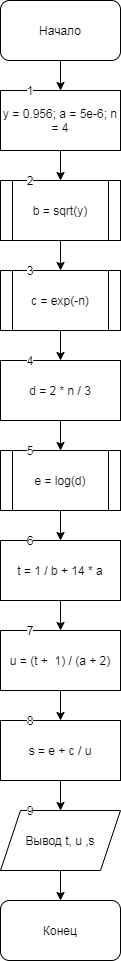

The diagram above was exported from draw.io. Its source (the exported page's mxGraphModel, read from the mxfile embedded in the PNG):
<mxGraphModel dx="444" dy="741" grid="1" gridSize="10" guides="1" tooltips="1" connect="1" arrows="1" fold="1" page="1" pageScale="1" pageWidth="827" pageHeight="1169" math="0" shadow="0">
  <root>
    <mxCell id="0" />
    <mxCell id="1" parent="0" />
    <mxCell id="yaVHOKx6zGuH75nPTWBe-1" value="Вывод t, u ,s" style="shape=parallelogram;perimeter=parallelogramPerimeter;whiteSpace=wrap;html=1;fixedSize=1;" vertex="1" parent="1">
      <mxGeometry x="150" y="810" width="120" height="60" as="geometry" />
    </mxCell>
    <mxCell id="HEmT5LVwy6Fy_I2rgWgC-40" value="s = e + c / u" style="rounded=0;whiteSpace=wrap;html=1;" vertex="1" parent="1">
      <mxGeometry x="150" y="720" width="120" height="60" as="geometry" />
    </mxCell>
    <mxCell id="HEmT5LVwy6Fy_I2rgWgC-39" value="u = (t +&amp;nbsp; 1) / (a + 2)" style="rounded=0;whiteSpace=wrap;html=1;" vertex="1" parent="1">
      <mxGeometry x="150" y="630" width="120" height="60" as="geometry" />
    </mxCell>
    <mxCell id="HEmT5LVwy6Fy_I2rgWgC-38" value="t = 1 / b + 14 * a" style="rounded=0;whiteSpace=wrap;html=1;" vertex="1" parent="1">
      <mxGeometry x="150" y="540" width="120" height="60" as="geometry" />
    </mxCell>
    <mxCell id="HEmT5LVwy6Fy_I2rgWgC-37" value="e = log(d)" style="shape=process;whiteSpace=wrap;html=1;backgroundOutline=1;" vertex="1" parent="1">
      <mxGeometry x="150" y="450" width="120" height="60" as="geometry" />
    </mxCell>
    <mxCell id="HEmT5LVwy6Fy_I2rgWgC-36" value="d = 2 * n / 3" style="rounded=0;whiteSpace=wrap;html=1;" vertex="1" parent="1">
      <mxGeometry x="150" y="360" width="120" height="60" as="geometry" />
    </mxCell>
    <mxCell id="HEmT5LVwy6Fy_I2rgWgC-35" value="c = exp(-n)" style="shape=process;whiteSpace=wrap;html=1;backgroundOutline=1;" vertex="1" parent="1">
      <mxGeometry x="150" y="270" width="120" height="60" as="geometry" />
    </mxCell>
    <mxCell id="HEmT5LVwy6Fy_I2rgWgC-5" value="" style="edgeStyle=orthogonalEdgeStyle;rounded=0;orthogonalLoop=1;jettySize=auto;html=1;" edge="1" parent="1">
      <mxGeometry relative="1" as="geometry">
        <mxPoint x="210" y="190" as="sourcePoint" />
        <mxPoint x="210" y="270" as="targetPoint" />
      </mxGeometry>
    </mxCell>
    <mxCell id="HEmT5LVwy6Fy_I2rgWgC-34" value="b = sqrt(y)" style="shape=process;whiteSpace=wrap;html=1;backgroundOutline=1;" vertex="1" parent="1">
      <mxGeometry x="150" y="180" width="120" height="60" as="geometry" />
    </mxCell>
    <mxCell id="HEmT5LVwy6Fy_I2rgWgC-1" value="" style="edgeStyle=orthogonalEdgeStyle;rounded=0;orthogonalLoop=1;jettySize=auto;html=1;" edge="1" parent="1" source="HEmT5LVwy6Fy_I2rgWgC-2" target="HEmT5LVwy6Fy_I2rgWgC-4">
      <mxGeometry relative="1" as="geometry" />
    </mxCell>
    <mxCell id="HEmT5LVwy6Fy_I2rgWgC-2" value="Начало" style="rounded=1;whiteSpace=wrap;html=1;" vertex="1" parent="1">
      <mxGeometry x="150" width="120" height="60" as="geometry" />
    </mxCell>
    <mxCell id="HEmT5LVwy6Fy_I2rgWgC-3" value="" style="edgeStyle=orthogonalEdgeStyle;rounded=0;orthogonalLoop=1;jettySize=auto;html=1;" edge="1" parent="1" source="HEmT5LVwy6Fy_I2rgWgC-4">
      <mxGeometry relative="1" as="geometry">
        <mxPoint x="210" y="180" as="targetPoint" />
      </mxGeometry>
    </mxCell>
    <mxCell id="HEmT5LVwy6Fy_I2rgWgC-4" value="y = 0.956; a = 5e-6; n = 4" style="rounded=0;whiteSpace=wrap;html=1;" vertex="1" parent="1">
      <mxGeometry x="150" y="90" width="120" height="60" as="geometry" />
    </mxCell>
    <mxCell id="HEmT5LVwy6Fy_I2rgWgC-7" value="" style="edgeStyle=orthogonalEdgeStyle;rounded=0;orthogonalLoop=1;jettySize=auto;html=1;" edge="1" parent="1">
      <mxGeometry relative="1" as="geometry">
        <mxPoint x="210" y="330" as="sourcePoint" />
        <mxPoint x="210" y="360" as="targetPoint" />
      </mxGeometry>
    </mxCell>
    <mxCell id="HEmT5LVwy6Fy_I2rgWgC-9" value="" style="edgeStyle=orthogonalEdgeStyle;rounded=0;orthogonalLoop=1;jettySize=auto;html=1;" edge="1" parent="1">
      <mxGeometry relative="1" as="geometry">
        <mxPoint x="210" y="420" as="sourcePoint" />
        <mxPoint x="210" y="450" as="targetPoint" />
      </mxGeometry>
    </mxCell>
    <mxCell id="HEmT5LVwy6Fy_I2rgWgC-11" value="" style="edgeStyle=orthogonalEdgeStyle;rounded=0;orthogonalLoop=1;jettySize=auto;html=1;" edge="1" parent="1">
      <mxGeometry relative="1" as="geometry">
        <mxPoint x="210" y="510" as="sourcePoint" />
        <mxPoint x="210" y="540" as="targetPoint" />
      </mxGeometry>
    </mxCell>
    <mxCell id="HEmT5LVwy6Fy_I2rgWgC-13" value="" style="edgeStyle=orthogonalEdgeStyle;rounded=0;orthogonalLoop=1;jettySize=auto;html=1;" edge="1" parent="1">
      <mxGeometry relative="1" as="geometry">
        <mxPoint x="210" y="600" as="sourcePoint" />
        <mxPoint x="210" y="630" as="targetPoint" />
      </mxGeometry>
    </mxCell>
    <mxCell id="HEmT5LVwy6Fy_I2rgWgC-15" value="" style="edgeStyle=orthogonalEdgeStyle;rounded=0;orthogonalLoop=1;jettySize=auto;html=1;" edge="1" parent="1">
      <mxGeometry relative="1" as="geometry">
        <mxPoint x="210" y="690" as="sourcePoint" />
        <mxPoint x="210" y="720" as="targetPoint" />
      </mxGeometry>
    </mxCell>
    <mxCell id="HEmT5LVwy6Fy_I2rgWgC-17" value="" style="edgeStyle=orthogonalEdgeStyle;rounded=0;orthogonalLoop=1;jettySize=auto;html=1;" edge="1" parent="1">
      <mxGeometry relative="1" as="geometry">
        <mxPoint x="210" y="780" as="sourcePoint" />
        <mxPoint x="210" y="810" as="targetPoint" />
      </mxGeometry>
    </mxCell>
    <mxCell id="HEmT5LVwy6Fy_I2rgWgC-19" value="" style="edgeStyle=orthogonalEdgeStyle;rounded=0;orthogonalLoop=1;jettySize=auto;html=1;" edge="1" parent="1">
      <mxGeometry relative="1" as="geometry">
        <mxPoint x="210" y="870" as="sourcePoint" />
        <mxPoint x="210" y="900" as="targetPoint" />
      </mxGeometry>
    </mxCell>
    <mxCell id="HEmT5LVwy6Fy_I2rgWgC-24" value="1" style="text;html=1;strokeColor=none;fillColor=none;align=center;verticalAlign=middle;whiteSpace=wrap;rounded=0;labelBackgroundColor=#ffffff;" vertex="1" parent="1">
      <mxGeometry x="160" y="80" width="40" height="20" as="geometry" />
    </mxCell>
    <mxCell id="HEmT5LVwy6Fy_I2rgWgC-25" value="2" style="text;html=1;strokeColor=none;fillColor=none;align=center;verticalAlign=middle;whiteSpace=wrap;rounded=0;labelBackgroundColor=#ffffff;" vertex="1" parent="1">
      <mxGeometry x="160" y="170" width="40" height="20" as="geometry" />
    </mxCell>
    <mxCell id="HEmT5LVwy6Fy_I2rgWgC-26" value="3&lt;span style=&quot;color: rgba(0 , 0 , 0 , 0) ; font-family: monospace ; font-size: 0px ; background-color: rgb(248 , 249 , 250)&quot;&gt;%3CmxGraphModel%3E%3Croot%3E%3CmxCell%20id%3D%220%22%2F%3E%3CmxCell%20id%3D%221%22%20parent%3D%220%22%2F%3E%3CmxCell%20id%3D%222%22%20value%3D%221%22%20style%3D%22text%3Bhtml%3D1%3BstrokeColor%3Dnone%3BfillColor%3Dnone%3Balign%3Dcenter%3BverticalAlign%3Dmiddle%3BwhiteSpace%3Dwrap%3Brounded%3D0%3BlabelBackgroundColor%3D%23ffffff%3B%22%20vertex%3D%221%22%20parent%3D%221%22%3E%3CmxGeometry%20x%3D%22160%22%20y%3D%2280%22%20width%3D%2240%22%20height%3D%2220%22%20as%3D%22geometry%22%2F%3E%3C%2FmxCell%3E%3C%2Froot%3E%3C%2FmxGraphModel%3E&lt;/span&gt;" style="text;html=1;strokeColor=none;fillColor=none;align=center;verticalAlign=middle;whiteSpace=wrap;rounded=0;labelBackgroundColor=#ffffff;" vertex="1" parent="1">
      <mxGeometry x="160" y="260" width="40" height="20" as="geometry" />
    </mxCell>
    <mxCell id="HEmT5LVwy6Fy_I2rgWgC-27" value="4" style="text;html=1;strokeColor=none;fillColor=none;align=center;verticalAlign=middle;whiteSpace=wrap;rounded=0;labelBackgroundColor=#ffffff;" vertex="1" parent="1">
      <mxGeometry x="160" y="350" width="40" height="20" as="geometry" />
    </mxCell>
    <mxCell id="HEmT5LVwy6Fy_I2rgWgC-28" value="5" style="text;html=1;strokeColor=none;fillColor=none;align=center;verticalAlign=middle;whiteSpace=wrap;rounded=0;labelBackgroundColor=#ffffff;" vertex="1" parent="1">
      <mxGeometry x="160" y="440" width="40" height="20" as="geometry" />
    </mxCell>
    <mxCell id="HEmT5LVwy6Fy_I2rgWgC-29" value="6" style="text;html=1;strokeColor=none;fillColor=none;align=center;verticalAlign=middle;whiteSpace=wrap;rounded=0;labelBackgroundColor=#ffffff;" vertex="1" parent="1">
      <mxGeometry x="160" y="530" width="40" height="20" as="geometry" />
    </mxCell>
    <mxCell id="HEmT5LVwy6Fy_I2rgWgC-30" value="7" style="text;html=1;strokeColor=none;fillColor=none;align=center;verticalAlign=middle;whiteSpace=wrap;rounded=0;labelBackgroundColor=#ffffff;" vertex="1" parent="1">
      <mxGeometry x="160" y="620" width="40" height="20" as="geometry" />
    </mxCell>
    <mxCell id="HEmT5LVwy6Fy_I2rgWgC-31" value="8&lt;span style=&quot;color: rgba(0 , 0 , 0 , 0) ; font-family: monospace ; font-size: 0px ; background-color: rgb(248 , 249 , 250)&quot;&gt;%3CmxGraphModel%3E%3Croot%3E%3CmxCell%20id%3D%220%22%2F%3E%3CmxCell%20id%3D%221%22%20parent%3D%220%22%2F%3E%3CmxCell%20id%3D%222%22%20value%3D%225%22%20style%3D%22text%3Bhtml%3D1%3BstrokeColor%3Dnone%3BfillColor%3Dnone%3Balign%3Dcenter%3BverticalAlign%3Dmiddle%3BwhiteSpace%3Dwrap%3Brounded%3D0%3BlabelBackgroundColor%3D%23ffffff%3B%22%20vertex%3D%221%22%20parent%3D%221%22%3E%3CmxGeometry%20x%3D%22160%22%20y%3D%22440%22%20width%3D%2240%22%20height%3D%2220%22%20as%3D%22geometry%22%2F%3E%3C%2FmxCell%3E%3C%2Froot%3E%3C%2FmxGraphModel%3E&lt;/span&gt;" style="text;html=1;strokeColor=none;fillColor=none;align=center;verticalAlign=middle;whiteSpace=wrap;rounded=0;labelBackgroundColor=#ffffff;" vertex="1" parent="1">
      <mxGeometry x="160" y="710" width="40" height="20" as="geometry" />
    </mxCell>
    <mxCell id="HEmT5LVwy6Fy_I2rgWgC-32" value="9" style="text;html=1;strokeColor=none;fillColor=none;align=center;verticalAlign=middle;whiteSpace=wrap;rounded=0;labelBackgroundColor=#ffffff;" vertex="1" parent="1">
      <mxGeometry x="160" y="800" width="40" height="20" as="geometry" />
    </mxCell>
    <mxCell id="yaVHOKx6zGuH75nPTWBe-2" value="Конец" style="rounded=1;whiteSpace=wrap;html=1;" vertex="1" parent="1">
      <mxGeometry x="150" y="900" width="120" height="60" as="geometry" />
    </mxCell>
  </root>
</mxGraphModel>